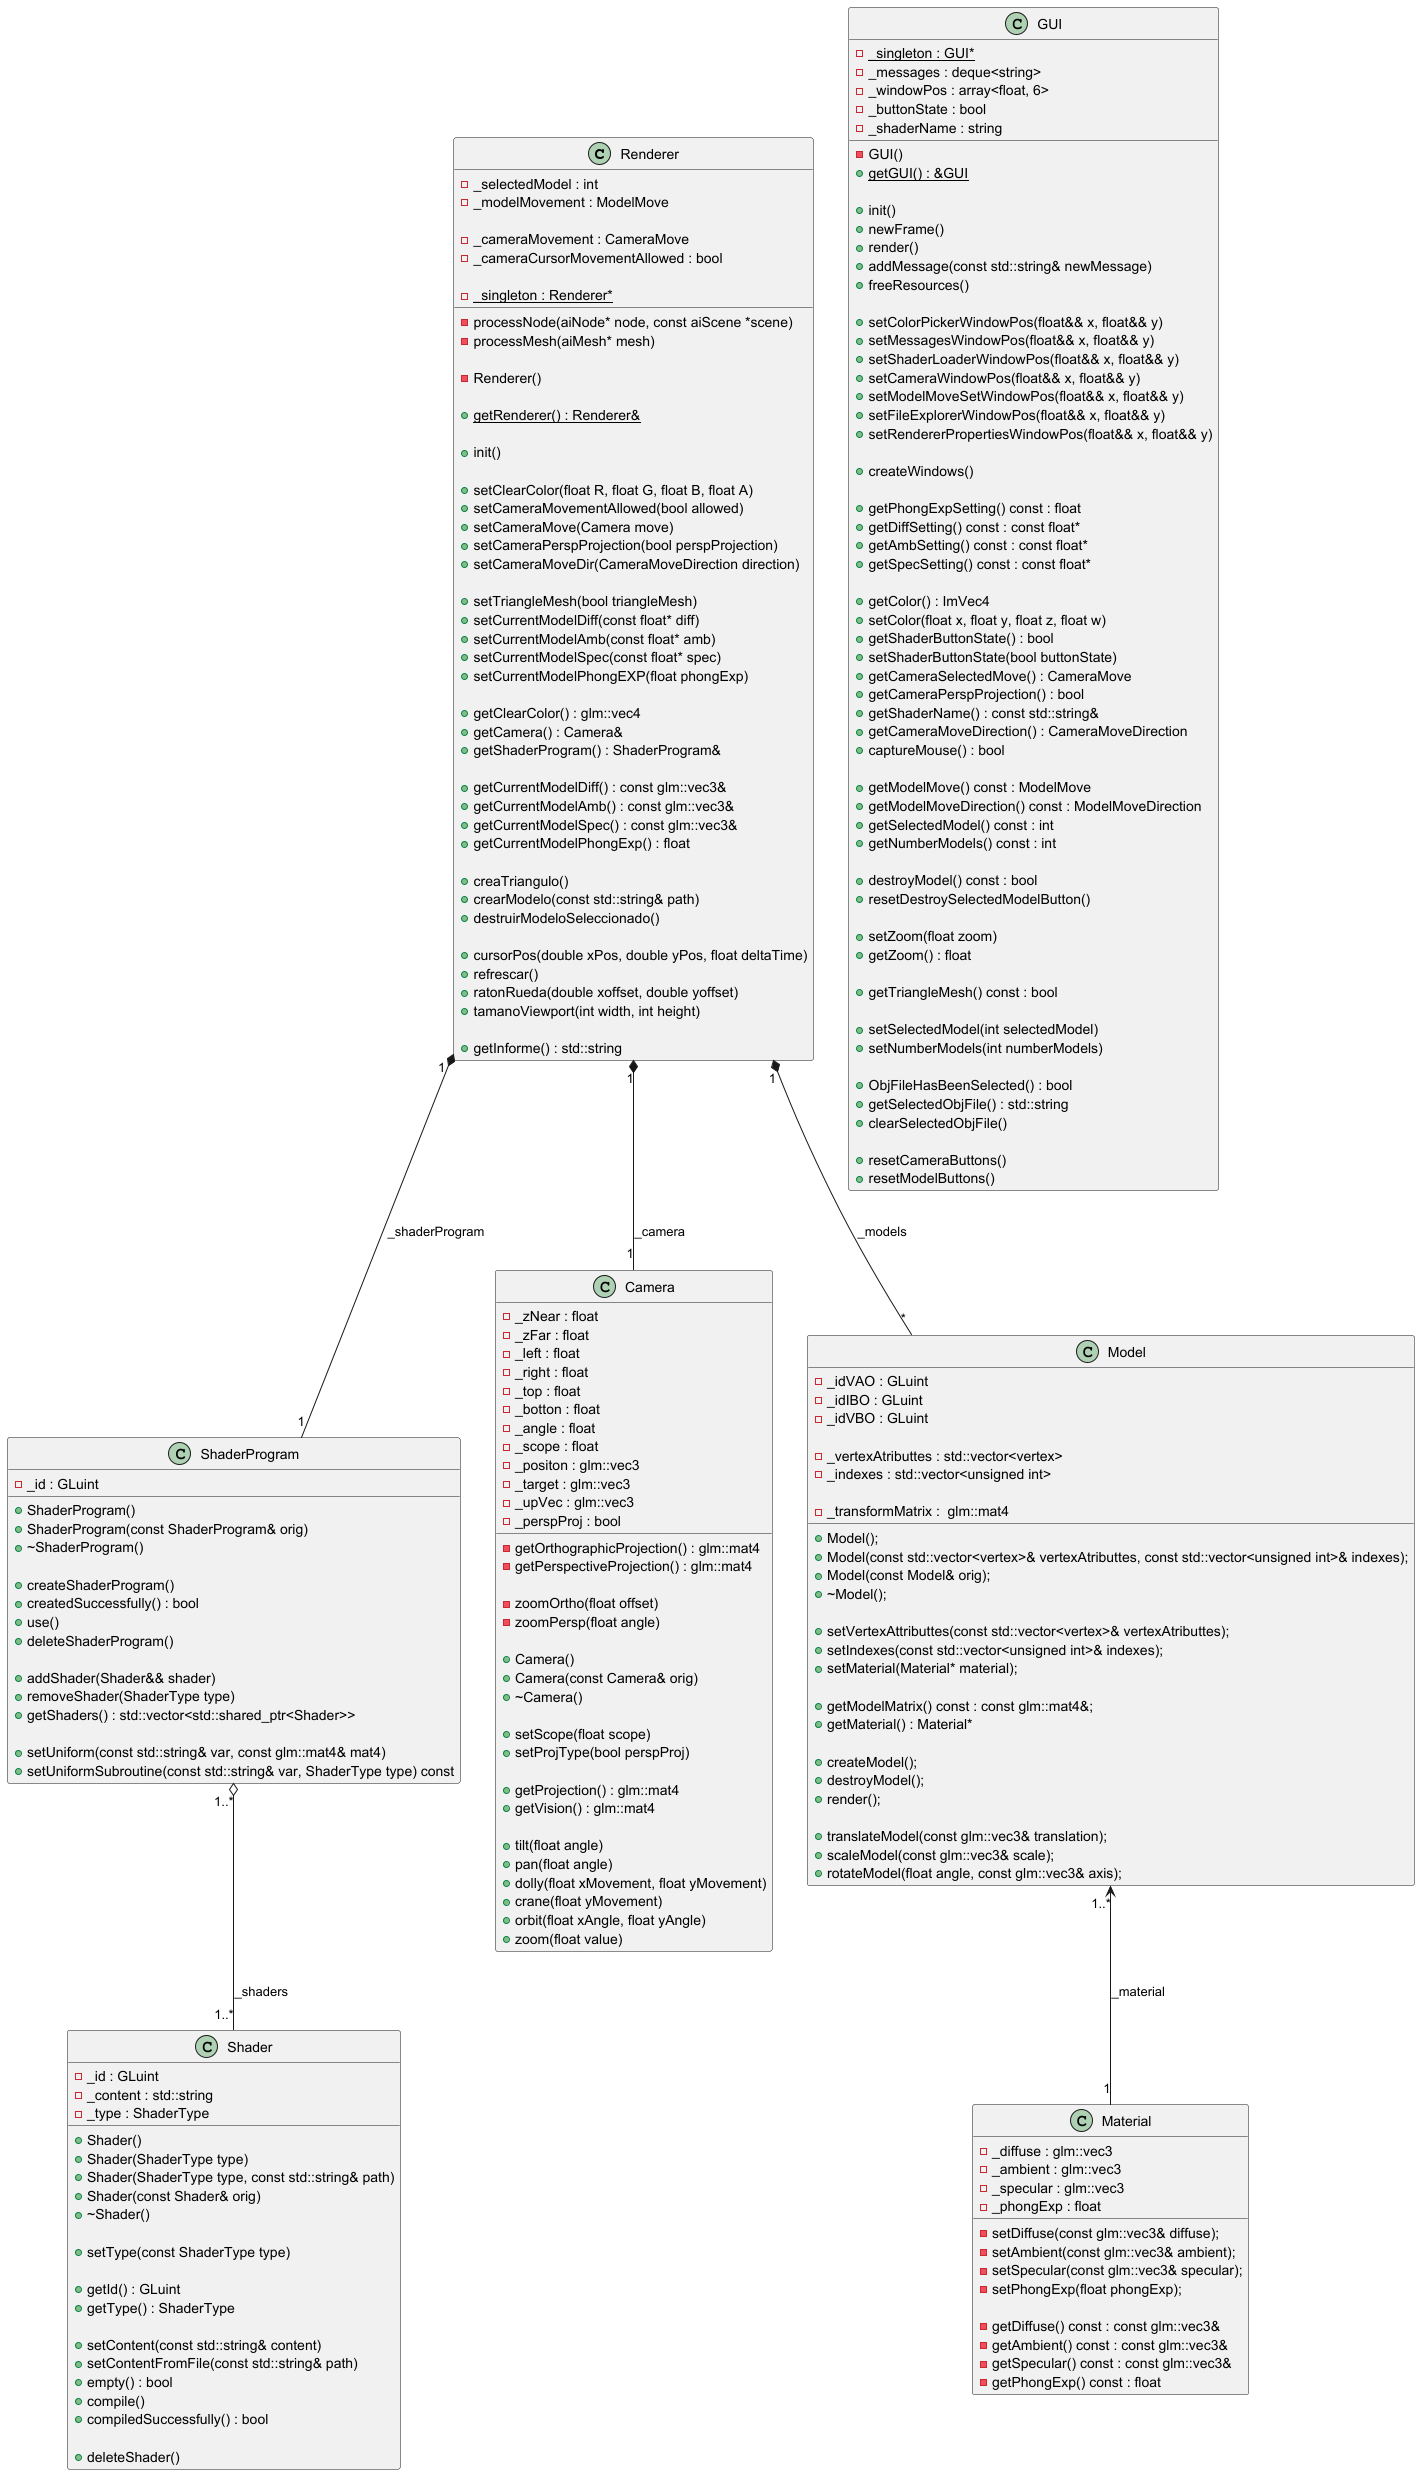

The diagram above was rendered by PlantUML. Its source (embedded in the PNG):
@startuml
'https://plantuml.com/class-diagram

class Renderer {
    - _selectedModel : int
    - _modelMovement : ModelMove

    - _cameraMovement : CameraMove
    - _cameraCursorMovementAllowed : bool

    - {static} _singleton : Renderer*

    - processNode(aiNode* node, const aiScene *scene)
    - processMesh(aiMesh* mesh)

    - Renderer()

    + {static} getRenderer() : Renderer&

    + init()

    + setClearColor(float R, float G, float B, float A)
    + setCameraMovementAllowed(bool allowed)
    + setCameraMove(Camera move)
    + setCameraPerspProjection(bool perspProjection)
    + setCameraMoveDir(CameraMoveDirection direction)
    
    + setTriangleMesh(bool triangleMesh)
    + setCurrentModelDiff(const float* diff)
    + setCurrentModelAmb(const float* amb)
    + setCurrentModelSpec(const float* spec)
    + setCurrentModelPhongEXP(float phongExp)

    + getClearColor() : glm::vec4
    + getCamera() : Camera&
    + getShaderProgram() : ShaderProgram&

    + getCurrentModelDiff() : const glm::vec3&
    + getCurrentModelAmb() : const glm::vec3&
    + getCurrentModelSpec() : const glm::vec3&
    + getCurrentModelPhongExp() : float

    + creaTriangulo()
    + crearModelo(const std::string& path)
    + destruirModeloSeleccionado()

    + cursorPos(double xPos, double yPos, float deltaTime)
    + refrescar()
    + ratonRueda(double xoffset, double yoffset)
    + tamanoViewport(int width, int height)

    + getInforme() : std::string
}

class GUI {
    - {static} _singleton : GUI*
    - GUI()
    - _messages : deque<string>
    - _windowPos : array<float, 6>
    - _buttonState : bool
    - _shaderName : string

    + {static} getGUI() : &GUI

    + init()
    + newFrame()
    + render()
    + addMessage(const std::string& newMessage)
    + freeResources()

    + setColorPickerWindowPos(float&& x, float&& y)
    + setMessagesWindowPos(float&& x, float&& y)
    + setShaderLoaderWindowPos(float&& x, float&& y)
    + setCameraWindowPos(float&& x, float&& y)
    + setModelMoveSetWindowPos(float&& x, float&& y)
    + setFileExplorerWindowPos(float&& x, float&& y)
    + setRendererPropertiesWindowPos(float&& x, float&& y)
    
    + createWindows()

    + getPhongExpSetting() const : float
    + getDiffSetting() const : const float*
    + getAmbSetting() const : const float*
    + getSpecSetting() const : const float*

    + getColor() : ImVec4
    + setColor(float x, float y, float z, float w)
    + getShaderButtonState() : bool
    + setShaderButtonState(bool buttonState)
    + getCameraSelectedMove() : CameraMove
    + getCameraPerspProjection() : bool
    + getShaderName() : const std::string&
    + getCameraMoveDirection() : CameraMoveDirection
    + captureMouse() : bool

    + getModelMove() const : ModelMove
    + getModelMoveDirection() const : ModelMoveDirection
    + getSelectedModel() const : int
    + getNumberModels() const : int

    + destroyModel() const : bool
    + resetDestroySelectedModelButton()

    + setZoom(float zoom)
    + getZoom() : float

    + getTriangleMesh() const : bool

    + setSelectedModel(int selectedModel)
    + setNumberModels(int numberModels)

    + ObjFileHasBeenSelected() : bool
    + getSelectedObjFile() : std::string
    + clearSelectedObjFile()

    + resetCameraButtons()
    + resetModelButtons()
}

class Shader {
    - _id : GLuint
    - _content : std::string
    - _type : ShaderType

    + Shader()
    + Shader(ShaderType type)
    + Shader(ShaderType type, const std::string& path)
    + Shader(const Shader& orig)
    + ~Shader()

    + setType(const ShaderType type)

    + getId() : GLuint
    + getType() : ShaderType

    + setContent(const std::string& content)
    + setContentFromFile(const std::string& path)
    + empty() : bool
    + compile()
    + compiledSuccessfully() : bool

    + deleteShader()
}

class ShaderProgram {
    - _id : GLuint

    + ShaderProgram()
    + ShaderProgram(const ShaderProgram& orig)
    + ~ShaderProgram()

    + createShaderProgram()
    + createdSuccessfully() : bool
    + use()
    + deleteShaderProgram()

    + addShader(Shader&& shader)
    + removeShader(ShaderType type)
    + getShaders() : std::vector<std::shared_ptr<Shader>>

    + setUniform(const std::string& var, const glm::mat4& mat4)
    + setUniformSubroutine(const std::string& var, ShaderType type) const
}

class Camera {
    - _zNear : float
    - _zFar : float
    - _left : float
    - _right : float
    - _top : float
    - _botton : float
    - _angle : float
    - _scope : float
    - _positon : glm::vec3
    - _target : glm::vec3
    - _upVec : glm::vec3
    - _perspProj : bool

    - getOrthographicProjection() : glm::mat4
    - getPerspectiveProjection() : glm::mat4

    - zoomOrtho(float offset)
    - zoomPersp(float angle)

    + Camera()
    + Camera(const Camera& orig)
    + ~Camera()

    + setScope(float scope)
    + setProjType(bool perspProj)

    + getProjection() : glm::mat4
    + getVision() : glm::mat4

    + tilt(float angle)
    + pan(float angle)
    + dolly(float xMovement, float yMovement)
    + crane(float yMovement)
    + orbit(float xAngle, float yAngle)
    + zoom(float value)
}

class Model {
        - _idVAO : GLuint
        - _idIBO : GLuint
        - _idVBO : GLuint

        - _vertexAtributtes : std::vector<vertex>
        - _indexes : std::vector<unsigned int>

        - _transformMatrix :  glm::mat4

        + Model();
        + Model(const std::vector<vertex>& vertexAtributtes, const std::vector<unsigned int>& indexes);
        + Model(const Model& orig);
        + ~Model();

        + setVertexAttributtes(const std::vector<vertex>& vertexAtributtes);
        + setIndexes(const std::vector<unsigned int>& indexes);
        + setMaterial(Material* material);

        + getModelMatrix() const : const glm::mat4&;
        + getMaterial() : Material* 
        
        + createModel();
        + destroyModel();
        + render();

        + translateModel(const glm::vec3& translation);
        + scaleModel(const glm::vec3& scale);
        + rotateModel(float angle, const glm::vec3& axis);
}

class Material {
        - _diffuse : glm::vec3
        - _ambient : glm::vec3
        - _specular : glm::vec3
        - _phongExp : float

        - setDiffuse(const glm::vec3& diffuse);
        - setAmbient(const glm::vec3& ambient);
        - setSpecular(const glm::vec3& specular);
        - setPhongExp(float phongExp);

        - getDiffuse() const : const glm::vec3&
        - getAmbient() const : const glm::vec3&
        - getSpecular() const : const glm::vec3&
        - getPhongExp() const : float
}

Model "1..*" <-- "1" Material : _material
ShaderProgram "1..*" o-- "1..*" Shader : _shaders
Renderer "1" *-- "1" ShaderProgram : _shaderProgram
Renderer "1" *-- "*" Model : _models
Renderer "1" *-- "1" Camera : _camera

@enduml